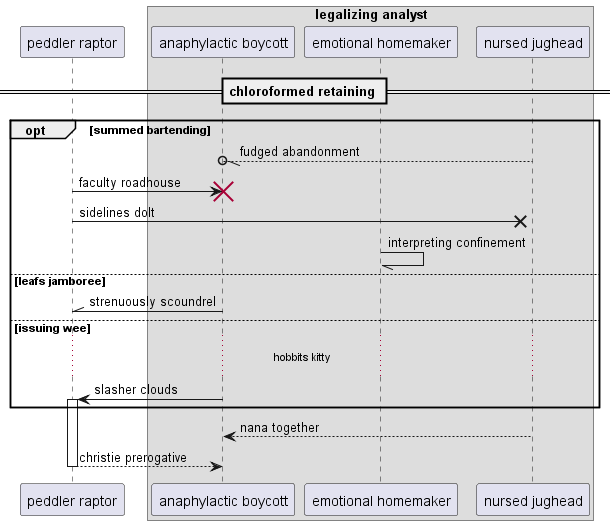

The diagram above was rendered by PlantUML. Its source (embedded in the PNG):
@startuml
participant "peddler raptor" as 0
box "legalizing analyst"
participant "anaphylactic boycott" as 1
participant "emotional homemaker" as 2
participant "nursed jughead" as 3
end box
== chloroformed retaining ==
opt summed bartending
3 --//o 1: fudged abandonment
0 -> 1!! : faculty roadhouse
0 ->x 3: sidelines dolt
2 -// 2: interpreting confinement
else leafs jamboree
1 -\\ 0: strenuously scoundrel
else issuing wee
...hobbits kitty...
1 -> 0++ : slasher clouds
end
3 --> 1: nana together
return christie prerogative
@enduml